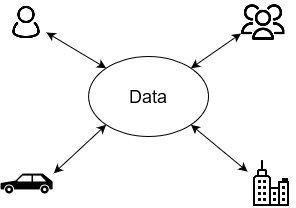

The diagram above was exported from draw.io. Its source (the exported page's mxGraphModel, read from the mxfile embedded in the PNG):
<mxGraphModel dx="1434" dy="782" grid="1" gridSize="10" guides="1" tooltips="1" connect="1" arrows="1" fold="1" page="1" pageScale="1" pageWidth="1169" pageHeight="827" math="0" shadow="0">
  <root>
    <mxCell id="0" />
    <mxCell id="1" parent="0" />
    <mxCell id="pWHUgFQlJEvxu5mHJ9eU-1" value="Data" style="ellipse;whiteSpace=wrap;html=1;fontSize=18;fontStyle=0;fillColor=none;" vertex="1" parent="1">
      <mxGeometry x="525.05" y="366" width="120" height="80" as="geometry" />
    </mxCell>
    <mxCell id="pWHUgFQlJEvxu5mHJ9eU-2" value="" style="shape=image;html=1;verticalAlign=top;verticalLabelPosition=bottom;labelBackgroundColor=#ffffff;imageAspect=0;aspect=fixed;image=https://cdn1.iconfinder.com/data/icons/100-basic-for-user-interface/32/79-users-128.png" vertex="1" parent="1">
      <mxGeometry x="677.51" y="310" width="44" height="44" as="geometry" />
    </mxCell>
    <mxCell id="pWHUgFQlJEvxu5mHJ9eU-3" value="" style="shape=image;html=1;verticalAlign=top;verticalLabelPosition=bottom;labelBackgroundColor=#ffffff;imageAspect=0;aspect=fixed;image=https://cdn0.iconfinder.com/data/icons/eon-social-media-contact-info-2/32/user_people_person_users_man-128.png" vertex="1" parent="1">
      <mxGeometry x="443.05" y="312" width="40" height="40" as="geometry" />
    </mxCell>
    <mxCell id="pWHUgFQlJEvxu5mHJ9eU-4" value="" style="shape=mxgraph.signs.transportation.car_3;html=1;pointerEvents=1;fillColor=#000000;strokeColor=none;verticalLabelPosition=bottom;verticalAlign=top;align=center;" vertex="1" parent="1">
      <mxGeometry x="437" y="483" width="52.11" height="20" as="geometry" />
    </mxCell>
    <mxCell id="pWHUgFQlJEvxu5mHJ9eU-5" value="" style="endArrow=classic;startArrow=classic;html=1;rounded=0;exitX=1;exitY=0.75;exitDx=0;exitDy=0;entryX=0;entryY=0;entryDx=0;entryDy=0;" edge="1" parent="1" source="pWHUgFQlJEvxu5mHJ9eU-3" target="pWHUgFQlJEvxu5mHJ9eU-1">
      <mxGeometry width="50" height="50" relative="1" as="geometry">
        <mxPoint x="550.05" y="412" as="sourcePoint" />
        <mxPoint x="600.05" y="362" as="targetPoint" />
      </mxGeometry>
    </mxCell>
    <mxCell id="pWHUgFQlJEvxu5mHJ9eU-6" value="" style="endArrow=classic;startArrow=classic;html=1;rounded=0;exitX=1;exitY=0;exitDx=0;exitDy=0;entryX=0;entryY=0.75;entryDx=0;entryDy=0;" edge="1" parent="1" source="pWHUgFQlJEvxu5mHJ9eU-1" target="pWHUgFQlJEvxu5mHJ9eU-2">
      <mxGeometry width="50" height="50" relative="1" as="geometry">
        <mxPoint x="550.05" y="412" as="sourcePoint" />
        <mxPoint x="690.05" y="372" as="targetPoint" />
      </mxGeometry>
    </mxCell>
    <mxCell id="pWHUgFQlJEvxu5mHJ9eU-7" value="" style="endArrow=classic;startArrow=classic;html=1;rounded=0;entryX=1.024;entryY=-0.014;entryDx=0;entryDy=0;entryPerimeter=0;exitX=0;exitY=1;exitDx=0;exitDy=0;" edge="1" parent="1" source="pWHUgFQlJEvxu5mHJ9eU-1" target="pWHUgFQlJEvxu5mHJ9eU-4">
      <mxGeometry width="50" height="50" relative="1" as="geometry">
        <mxPoint x="550.05" y="412" as="sourcePoint" />
        <mxPoint x="600.05" y="362" as="targetPoint" />
      </mxGeometry>
    </mxCell>
    <mxCell id="pWHUgFQlJEvxu5mHJ9eU-8" value="" style="endArrow=classic;startArrow=classic;html=1;rounded=0;exitX=1;exitY=1;exitDx=0;exitDy=0;entryX=0;entryY=0.25;entryDx=0;entryDy=0;" edge="1" parent="1" source="pWHUgFQlJEvxu5mHJ9eU-1" target="pWHUgFQlJEvxu5mHJ9eU-9">
      <mxGeometry width="50" height="50" relative="1" as="geometry">
        <mxPoint x="550.05" y="412" as="sourcePoint" />
        <mxPoint x="686.1368445522537" y="482.0993280533528" as="targetPoint" />
      </mxGeometry>
    </mxCell>
    <mxCell id="pWHUgFQlJEvxu5mHJ9eU-9" value="" style="shape=image;html=1;verticalAlign=top;verticalLabelPosition=bottom;labelBackgroundColor=#ffffff;imageAspect=0;aspect=fixed;image=https://cdn4.iconfinder.com/data/icons/48-bubbles/48/03.Office-128.png" vertex="1" parent="1">
      <mxGeometry x="684" y="469.25" width="47.5" height="47.5" as="geometry" />
    </mxCell>
  </root>
</mxGraphModel>